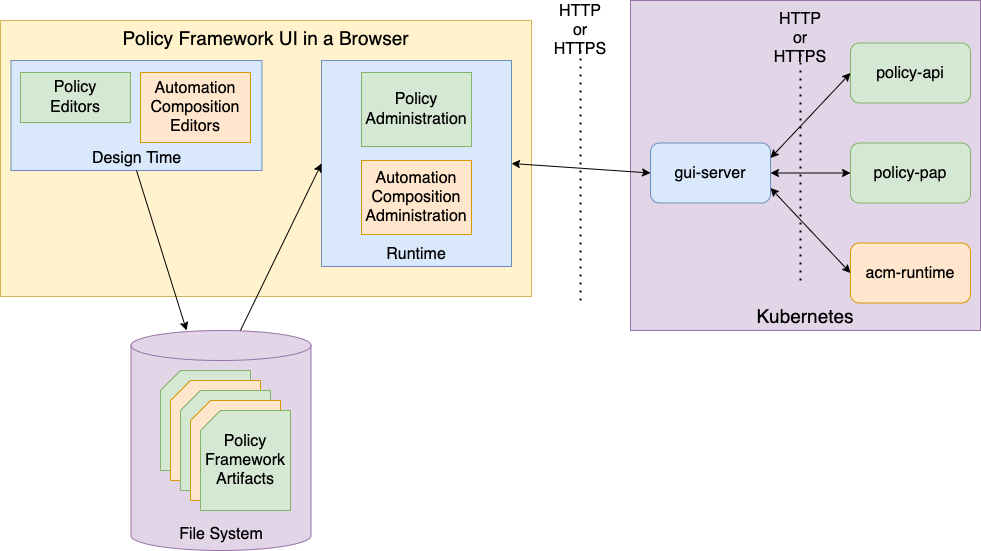

The diagram above was exported from draw.io. Its source (the exported page's mxGraphModel, read from the mxfile embedded in the PNG):
<mxGraphModel dx="1492" dy="1204" grid="1" gridSize="10" guides="1" tooltips="1" connect="1" arrows="1" fold="1" page="1" pageScale="1" pageWidth="2336" pageHeight="1654" math="0" shadow="0">
  <root>
    <mxCell id="0" />
    <mxCell id="1" parent="0" />
    <mxCell id="NdtaZDUlp_eA8bZzAZiI-24" value="Policy Framework UI in a Browser" style="rounded=0;whiteSpace=wrap;html=1;fontSize=19;verticalAlign=top;fillColor=#fff2cc;strokeColor=#d6b656;" vertex="1" parent="1">
      <mxGeometry x="380" y="210" width="531" height="276" as="geometry" />
    </mxCell>
    <mxCell id="NdtaZDUlp_eA8bZzAZiI-23" value="Kubernetes" style="rounded=0;whiteSpace=wrap;html=1;fontSize=19;verticalAlign=bottom;fillColor=#e1d5e7;strokeColor=#9673a6;" vertex="1" parent="1">
      <mxGeometry x="1010" y="190" width="350" height="330" as="geometry" />
    </mxCell>
    <mxCell id="NdtaZDUlp_eA8bZzAZiI-1" value="Design Time" style="rounded=0;whiteSpace=wrap;html=1;verticalAlign=bottom;fontSize=16;fillColor=#dae8fc;strokeColor=#6c8ebf;" vertex="1" parent="1">
      <mxGeometry x="390.5" y="250" width="251" height="110" as="geometry" />
    </mxCell>
    <mxCell id="NdtaZDUlp_eA8bZzAZiI-2" value="Runtime" style="rounded=0;whiteSpace=wrap;html=1;verticalAlign=bottom;fontSize=16;fillColor=#dae8fc;strokeColor=#6c8ebf;" vertex="1" parent="1">
      <mxGeometry x="701" y="250" width="190" height="206" as="geometry" />
    </mxCell>
    <mxCell id="NdtaZDUlp_eA8bZzAZiI-3" value="Policy&lt;br&gt;Editors" style="rounded=0;whiteSpace=wrap;html=1;fontSize=16;fillColor=#d5e8d4;strokeColor=#82b366;" vertex="1" parent="1">
      <mxGeometry x="400" y="262" width="110" height="50" as="geometry" />
    </mxCell>
    <mxCell id="NdtaZDUlp_eA8bZzAZiI-5" value="Automation&lt;br&gt;Composition&lt;br&gt;Editors" style="rounded=0;whiteSpace=wrap;html=1;fontSize=16;fillColor=#ffe6cc;strokeColor=#d79b00;" vertex="1" parent="1">
      <mxGeometry x="520" y="262" width="110" height="70" as="geometry" />
    </mxCell>
    <mxCell id="NdtaZDUlp_eA8bZzAZiI-6" value="File System" style="shape=cylinder3;whiteSpace=wrap;html=1;boundedLbl=1;backgroundOutline=1;size=15;fontSize=16;verticalAlign=bottom;fillColor=#e1d5e7;strokeColor=#9673a6;" vertex="1" parent="1">
      <mxGeometry x="510.5" y="520" width="180" height="220" as="geometry" />
    </mxCell>
    <mxCell id="NdtaZDUlp_eA8bZzAZiI-7" value="" style="shape=card;whiteSpace=wrap;html=1;fontSize=16;size=20;fillColor=#d5e8d4;strokeColor=#82b366;" vertex="1" parent="1">
      <mxGeometry x="540" y="560" width="90" height="100" as="geometry" />
    </mxCell>
    <mxCell id="NdtaZDUlp_eA8bZzAZiI-8" value="" style="shape=card;whiteSpace=wrap;html=1;fontSize=16;size=20;fillColor=#ffe6cc;strokeColor=#d79b00;" vertex="1" parent="1">
      <mxGeometry x="550" y="570" width="90" height="100" as="geometry" />
    </mxCell>
    <mxCell id="NdtaZDUlp_eA8bZzAZiI-9" value="" style="shape=card;whiteSpace=wrap;html=1;fontSize=16;size=20;fillColor=#d5e8d4;strokeColor=#82b366;" vertex="1" parent="1">
      <mxGeometry x="560" y="580" width="90" height="100" as="geometry" />
    </mxCell>
    <mxCell id="NdtaZDUlp_eA8bZzAZiI-10" value="" style="shape=card;whiteSpace=wrap;html=1;fontSize=16;size=20;fillColor=#ffe6cc;strokeColor=#d79b00;" vertex="1" parent="1">
      <mxGeometry x="570" y="590" width="90" height="100" as="geometry" />
    </mxCell>
    <mxCell id="NdtaZDUlp_eA8bZzAZiI-11" value="Policy&lt;br&gt;Framework&lt;br&gt;Artifacts" style="shape=card;whiteSpace=wrap;html=1;fontSize=16;size=20;fillColor=#d5e8d4;strokeColor=#82b366;" vertex="1" parent="1">
      <mxGeometry x="580" y="600" width="90" height="100" as="geometry" />
    </mxCell>
    <mxCell id="NdtaZDUlp_eA8bZzAZiI-12" value="" style="endArrow=classic;html=1;rounded=0;fontSize=16;exitX=0.5;exitY=1;exitDx=0;exitDy=0;" edge="1" parent="1" source="NdtaZDUlp_eA8bZzAZiI-1" target="NdtaZDUlp_eA8bZzAZiI-6">
      <mxGeometry width="50" height="50" relative="1" as="geometry">
        <mxPoint x="941" y="766" as="sourcePoint" />
        <mxPoint x="991" y="716" as="targetPoint" />
      </mxGeometry>
    </mxCell>
    <mxCell id="NdtaZDUlp_eA8bZzAZiI-13" value="" style="endArrow=classic;html=1;rounded=0;fontSize=16;exitX=0.608;exitY=0;exitDx=0;exitDy=0;entryX=0;entryY=0.5;entryDx=0;entryDy=0;exitPerimeter=0;" edge="1" parent="1" source="NdtaZDUlp_eA8bZzAZiI-6" target="NdtaZDUlp_eA8bZzAZiI-2">
      <mxGeometry width="50" height="50" relative="1" as="geometry">
        <mxPoint x="401" y="406" as="sourcePoint" />
        <mxPoint x="447.0999999999999" y="480.3499999999999" as="targetPoint" />
      </mxGeometry>
    </mxCell>
    <mxCell id="NdtaZDUlp_eA8bZzAZiI-14" value="policy-api" style="rounded=1;whiteSpace=wrap;html=1;fontSize=16;fillColor=#d5e8d4;strokeColor=#82b366;" vertex="1" parent="1">
      <mxGeometry x="1230" y="232.5" width="120" height="60" as="geometry" />
    </mxCell>
    <mxCell id="NdtaZDUlp_eA8bZzAZiI-15" value="policy-pap" style="rounded=1;whiteSpace=wrap;html=1;fontSize=16;fillColor=#d5e8d4;strokeColor=#82b366;" vertex="1" parent="1">
      <mxGeometry x="1230" y="332.5" width="120" height="60" as="geometry" />
    </mxCell>
    <mxCell id="NdtaZDUlp_eA8bZzAZiI-16" value="acm-runtime" style="rounded=1;whiteSpace=wrap;html=1;fontSize=16;fillColor=#ffe6cc;strokeColor=#d79b00;" vertex="1" parent="1">
      <mxGeometry x="1230" y="432.5" width="120" height="60" as="geometry" />
    </mxCell>
    <mxCell id="NdtaZDUlp_eA8bZzAZiI-17" value="gui-server" style="rounded=1;whiteSpace=wrap;html=1;fontSize=16;fillColor=#dae8fc;strokeColor=#6c8ebf;" vertex="1" parent="1">
      <mxGeometry x="1030" y="332.5" width="120" height="60" as="geometry" />
    </mxCell>
    <mxCell id="NdtaZDUlp_eA8bZzAZiI-18" value="" style="endArrow=classic;startArrow=classic;html=1;rounded=0;fontSize=16;entryX=0;entryY=0.5;entryDx=0;entryDy=0;exitX=1;exitY=0.25;exitDx=0;exitDy=0;" edge="1" parent="1" source="NdtaZDUlp_eA8bZzAZiI-17" target="NdtaZDUlp_eA8bZzAZiI-14">
      <mxGeometry width="50" height="50" relative="1" as="geometry">
        <mxPoint x="970" y="767.5" as="sourcePoint" />
        <mxPoint x="1020" y="717.5" as="targetPoint" />
      </mxGeometry>
    </mxCell>
    <mxCell id="NdtaZDUlp_eA8bZzAZiI-19" value="" style="endArrow=classic;startArrow=classic;html=1;rounded=0;fontSize=16;entryX=0;entryY=0.5;entryDx=0;entryDy=0;exitX=1;exitY=0.5;exitDx=0;exitDy=0;" edge="1" parent="1" source="NdtaZDUlp_eA8bZzAZiI-17" target="NdtaZDUlp_eA8bZzAZiI-15">
      <mxGeometry width="50" height="50" relative="1" as="geometry">
        <mxPoint x="1160" y="357.5" as="sourcePoint" />
        <mxPoint x="1240" y="272.5" as="targetPoint" />
      </mxGeometry>
    </mxCell>
    <mxCell id="NdtaZDUlp_eA8bZzAZiI-20" value="" style="endArrow=classic;startArrow=classic;html=1;rounded=0;fontSize=16;entryX=0;entryY=0.5;entryDx=0;entryDy=0;exitX=1;exitY=0.75;exitDx=0;exitDy=0;" edge="1" parent="1" source="NdtaZDUlp_eA8bZzAZiI-17" target="NdtaZDUlp_eA8bZzAZiI-16">
      <mxGeometry width="50" height="50" relative="1" as="geometry">
        <mxPoint x="1170" y="367.5" as="sourcePoint" />
        <mxPoint x="1250" y="282.5" as="targetPoint" />
      </mxGeometry>
    </mxCell>
    <mxCell id="NdtaZDUlp_eA8bZzAZiI-21" value="" style="endArrow=none;dashed=1;html=1;dashPattern=1 3;strokeWidth=2;rounded=0;fontSize=16;" edge="1" parent="1" target="NdtaZDUlp_eA8bZzAZiI-22">
      <mxGeometry width="50" height="50" relative="1" as="geometry">
        <mxPoint x="1180" y="470" as="sourcePoint" />
        <mxPoint x="1180" y="227.5" as="targetPoint" />
      </mxGeometry>
    </mxCell>
    <mxCell id="NdtaZDUlp_eA8bZzAZiI-22" value="HTTP&lt;br&gt;or&lt;br&gt;HTTPS" style="text;html=1;strokeColor=none;fillColor=none;align=center;verticalAlign=middle;whiteSpace=wrap;rounded=0;fontSize=16;" vertex="1" parent="1">
      <mxGeometry x="1150" y="212.5" width="60" height="30" as="geometry" />
    </mxCell>
    <mxCell id="NdtaZDUlp_eA8bZzAZiI-25" value="" style="endArrow=classic;startArrow=classic;html=1;rounded=0;fontSize=16;entryX=0;entryY=0.5;entryDx=0;entryDy=0;exitX=1;exitY=0.5;exitDx=0;exitDy=0;" edge="1" parent="1" source="NdtaZDUlp_eA8bZzAZiI-2" target="NdtaZDUlp_eA8bZzAZiI-17">
      <mxGeometry width="50" height="50" relative="1" as="geometry">
        <mxPoint x="1160" y="357.5" as="sourcePoint" />
        <mxPoint x="1240" y="272.5" as="targetPoint" />
      </mxGeometry>
    </mxCell>
    <mxCell id="NdtaZDUlp_eA8bZzAZiI-26" value="" style="endArrow=none;dashed=1;html=1;dashPattern=1 3;strokeWidth=2;rounded=0;fontSize=16;" edge="1" parent="1" target="NdtaZDUlp_eA8bZzAZiI-27">
      <mxGeometry width="50" height="50" relative="1" as="geometry">
        <mxPoint x="960" y="490" as="sourcePoint" />
        <mxPoint x="960" y="220" as="targetPoint" />
      </mxGeometry>
    </mxCell>
    <mxCell id="NdtaZDUlp_eA8bZzAZiI-27" value="HTTP&lt;br&gt;or&lt;br&gt;HTTPS" style="text;html=1;strokeColor=none;fillColor=none;align=center;verticalAlign=middle;whiteSpace=wrap;rounded=0;fontSize=16;" vertex="1" parent="1">
      <mxGeometry x="930" y="205" width="60" height="30" as="geometry" />
    </mxCell>
    <mxCell id="NdtaZDUlp_eA8bZzAZiI-28" value="Policy&lt;br&gt;Administration" style="rounded=0;whiteSpace=wrap;html=1;fontSize=16;fillColor=#d5e8d4;strokeColor=#82b366;" vertex="1" parent="1">
      <mxGeometry x="741" y="262" width="110" height="74" as="geometry" />
    </mxCell>
    <mxCell id="NdtaZDUlp_eA8bZzAZiI-29" value="Automation&lt;br&gt;Composition&lt;br&gt;Administration" style="rounded=0;whiteSpace=wrap;html=1;fontSize=16;fillColor=#ffe6cc;strokeColor=#d79b00;" vertex="1" parent="1">
      <mxGeometry x="741" y="350" width="110" height="74" as="geometry" />
    </mxCell>
  </root>
</mxGraphModel>